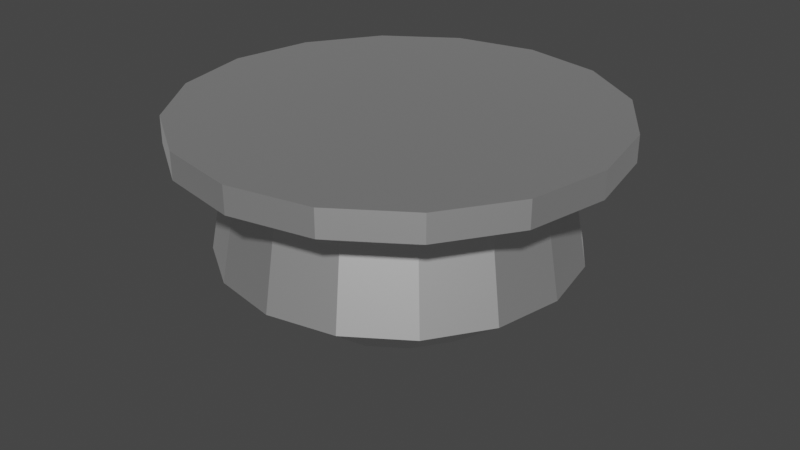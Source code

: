 # Source: Elevator.blend  (saved by Blender 3.3.6; exported with 4.5.12 LTS)
import bpy
from mathutils import Matrix  # noqa: F401  (used for matrix-valued properties, if any)

bpy.ops.wm.read_factory_settings(use_empty=True)
scene = bpy.context.scene
scene.name = 'Scene'

# ---- collections
col_collection = bpy.data.collections.new('Collection'); scene.collection.children.link(col_collection)

# ---- materials (node trees are filled in below, after node groups)
mat_walls_004 = bpy.data.materials.new('Walls.004')
mat_walls_004.use_transparent_shadow = False
mat_walls_004.diffuse_color = (1.0, 1.0, 1.0, 1.0)
mat_walls_004.roughness = 0.5528
mat_walls_004.specular_intensity = 1.0
mat_walls_004.metallic = 1.0

# ---- material node trees
mat_walls_004.use_nodes = True; mat_walls_004.node_tree.nodes.clear()
_N = mat_walls_004.node_tree.nodes; _L = mat_walls_004.node_tree.links
n0 = _N.new('ShaderNodeBsdfPrincipled'); n0.name = 'Principled BSDF'; n0.location = (10, 300)
n0.distribution = 'GGX'
n0.subsurface_method = 'RANDOM_WALK_SKIN'
n0.inputs[0].default_value = (1.0, 1.0, 1.0, 1.0)
n0.inputs[1].default_value = 1.0
n0.inputs[2].default_value = 0.5528
n0.inputs[3].default_value = 1.45
n0.inputs[13].default_value = 1.0
n0.inputs[27].default_value = (0.0, 0.0, 0.0, 1.0)
n0.inputs[28].default_value = 1.0
n1 = _N.new('ShaderNodeOutputMaterial'); n1.name = 'Material Output'; n1.location = (300, 300)
n2 = _N.new('ShaderNodeNormalMap'); n2.name = 'Normal Map'; n2.location = (-300, -300)
n2.label = 'Normal/Map'
_L.new(n0.outputs[0], n1.inputs[0])
_L.new(n2.outputs[0], n0.inputs[5])
n1.is_active_output = True

# ---- world
world_world = bpy.data.worlds.new('World'); scene.world = world_world
world_world.use_nodes = True; world_world.node_tree.nodes.clear()
_N = world_world.node_tree.nodes; _L = world_world.node_tree.links
n0 = _N.new('ShaderNodeOutputWorld'); n0.name = 'World Output'; n0.location = (300, 300)
n1 = _N.new('ShaderNodeBackground'); n1.name = 'Background'; n1.location = (10, 300)
n1.inputs[0].default_value = (0.05088, 0.05088, 0.05088, 1.0)
_L.new(n1.outputs[0], n0.inputs[0])
n0.is_active_output = True
world_world.color = (0.05088, 0.05088, 0.05088)
world_world.use_sun_shadow = False
world_world.sun_shadow_jitter_overblur = 0.0

# ---- meshes
me_facility_005 = bpy.data.meshes.new('facility.005')
me_facility_005.from_pydata([(0.0, 5.056, 19.16), (0.0, 5.056, -19.16), (-7.334, 5.056, 17.7), (-13.55, 5.056, 13.55), (-7.334, 5.056, -17.7), (-13.55, 5.056, -13.55), (-17.7, 5.056, 7.333), (-19.16, 5.056, 3.318e-05), (-17.7, 5.056, -7.333), (0.0, 7.434, 19.16), (0.0, 7.434, -19.16), (-7.334, 7.434, 17.7), (-13.55, 7.434, 13.55), (-7.334, 7.434, -17.7), (-13.55, 7.434, -13.55), (-17.7, 7.434, 7.333), (-19.16, 7.434, 3.279e-05), (-17.7, 7.434, -7.333), (7.334, 5.056, 17.7), (13.55, 5.056, 13.55), (7.334, 5.056, -17.7), (13.55, 5.056, -13.55), (17.7, 5.056, 7.333), (19.16, 5.056, 3.318e-05), (17.7, 5.056, -7.333), (7.334, 7.434, 17.7), (13.55, 7.434, 13.55), (7.334, 7.434, -17.7), (13.55, 7.434, -13.55), (17.7, 7.434, 7.333), (19.16, 7.434, 3.279e-05), (17.7, 7.434, -7.333), (0.0, 2.588, 14.54), (0.0, 2.588, -14.54), (-5.565, 2.588, 13.44), (-10.28, 2.588, 10.28), (-5.565, 2.588, -13.44), (-10.28, 2.588, -10.28), (-13.44, 2.588, 5.565), (-14.54, 2.588, 2.549e-05), (-13.44, 2.588, -5.565), (5.565, 2.588, 13.44), (10.28, 2.588, 10.28), (5.565, 2.588, -13.44), (10.28, 2.588, -10.28), (13.44, 2.588, 5.565), (14.54, 2.588, 2.549e-05), (13.44, 2.588, -5.565), (0.0, -4.651, 15.88), (0.0, -4.651, -15.88), (-6.076, -4.651, 14.67), (-11.23, -4.651, 11.23), (-6.076, -4.651, -14.67), (-11.23, -4.651, -11.23), (-14.67, -4.651, 6.075), (-15.88, -4.651, 2.91e-05), (-14.67, -4.651, -6.075), (6.076, -4.651, 14.67), (11.23, -4.651, 11.23), (6.076, -4.651, -14.67), (11.23, -4.651, -11.23), (14.67, -4.651, 6.075), (15.88, -4.651, 2.91e-05), (14.67, -4.651, -6.075), (0.0, -9.558, 9.437), (0.0, -9.558, -9.437), (-3.612, -9.558, 8.719), (-6.673, -9.558, 6.673), (-3.612, -9.558, -8.719), (-6.673, -9.558, -6.673), (-8.719, -9.558, 3.612), (-9.438, -9.558, 1.846e-05), (-8.719, -9.558, -3.612), (3.612, -9.558, 8.719), (6.673, -9.558, 6.673), (3.612, -9.558, -8.719), (6.673, -9.558, -6.673), (8.719, -9.558, 3.612), (9.438, -9.558, 1.846e-05), (8.719, -9.558, -3.612), (0.0, -13.91, 2.213e-06)], [], [(5, 8, 17, 14), (6, 15, 16, 7), (1, 4, 13, 10), (0, 9, 11, 2), (7, 16, 17, 8), (4, 5, 14, 13), (2, 11, 12, 3), (3, 12, 15, 6), (6, 7, 39, 38), (21, 28, 31, 24), (22, 23, 30, 29), (1, 10, 27, 20), (0, 18, 25, 9), (23, 24, 31, 30), (20, 27, 28, 21), (18, 19, 26, 25), (19, 22, 29, 26), (9, 25, 26, 29, 30, 31, 28, 27, 10, 13, 14, 17, 16, 15, 12, 11), (22, 19, 42, 45), (4, 1, 33, 36), (1, 20, 43, 33), (20, 21, 44, 43), (7, 8, 40, 39), (21, 24, 47, 44), (2, 3, 35, 34), (23, 22, 45, 46), (3, 6, 38, 35), (0, 2, 34, 32), (24, 23, 46, 47), (5, 4, 36, 37), (19, 18, 41, 42), (18, 0, 32, 41), (8, 5, 37, 40), (45, 42, 58, 61), (34, 35, 51, 50), (41, 32, 48, 57), (32, 34, 50, 48), (35, 38, 54, 51), (33, 43, 59, 49), (43, 44, 60, 59), (37, 36, 52, 53), (44, 47, 63, 60), (40, 37, 53, 56), (46, 45, 61, 62), (38, 39, 55, 54), (47, 46, 62, 63), (36, 33, 49, 52), (42, 41, 57, 58), (39, 40, 56, 55), (56, 53, 69, 72), (62, 61, 77, 78), (54, 55, 71, 70), (63, 62, 78, 79), (52, 49, 65, 68), (58, 57, 73, 74), (55, 56, 72, 71), (61, 58, 74, 77), (50, 51, 67, 66), (57, 48, 64, 73), (51, 54, 70, 67), (48, 50, 66, 64), (49, 59, 75, 65), (59, 60, 76, 75), (53, 52, 68, 69), (60, 63, 79, 76), (70, 71, 80), (79, 78, 80), (68, 65, 80), (74, 73, 80), (71, 72, 80), (77, 74, 80), (66, 67, 80), (73, 64, 80), (67, 70, 80), (64, 66, 80), (65, 75, 80), (75, 76, 80), (69, 68, 80), (76, 79, 80), (72, 69, 80), (78, 77, 80)])
_uv = me_facility_005.uv_layers.new(name='UVMap')
_uv.uv.foreach_set('vector', [0.9089, 0.5936, 0.9142, 0.5015, 0.9458, 0.5021, 0.9405, 0.5942, 0.9612, 0.1918, 0.9928, 0.1924, 0.9947, 0.2846, 0.9631, 0.284, 0.9089, 0.7855, 0.907, 0.6933, 0.9386, 0.6939, 0.9405, 0.7861, 0.8701, 0.7647, 0.9017, 0.7641, 0.907, 0.8562, 0.8755, 0.8568, 0.9631, 0.284, 0.9947, 0.2846, 1.0, 0.3553, 0.9684, 0.3547, 0.907, 0.6933, 0.9089, 0.5936, 0.9405, 0.5942, 0.9386, 0.6939, 0.9684, 0.0, 1.0, 0.0005903, 0.9947, 0.09267, 0.9631, 0.09208, 0.9631, 0.09208, 0.9947, 0.09267, 0.9928, 0.1924, 0.9612, 0.1918, 0.5015, 0.3006, 0.5015, 0.2009, 0.5701, 0.2129, 0.5701, 0.2886, 0.9477, 0.5936, 0.9793, 0.5942, 0.9774, 0.6939, 0.9458, 0.6933, 0.953, 0.8562, 0.9477, 0.7855, 0.9793, 0.7861, 0.9846, 0.8568, 0.9089, 0.7855, 0.9405, 0.7861, 0.9458, 0.8568, 0.9142, 0.8562, 0.8701, 0.7647, 0.8683, 0.6649, 0.8999, 0.6644, 0.9017, 0.7641, 0.9477, 0.7855, 0.9458, 0.6933, 0.9774, 0.6939, 0.9793, 0.7861, 0.953, 0.5015, 0.9846, 0.5021, 0.9793, 0.5942, 0.9477, 0.5936, 0.8683, 0.6649, 0.8701, 0.5727, 0.9017, 0.5721, 0.8999, 0.6644, 0.8701, 0.5727, 0.8755, 0.5021, 0.907, 0.5015, 0.9017, 0.5721, 0.03818, 0.1087, 0.1087, 0.03817, 0.2009, 0.0, 0.3006, 1.907e-06, 0.3928, 0.03818, 0.4633, 0.1087, 0.5015, 0.2009, 0.5015, 0.3006, 0.4633, 0.3928, 0.3928, 0.4633, 0.3006, 0.5015, 0.2009, 0.5015, 0.1087, 0.4633, 0.03816, 0.3928, 0.0, 0.3006, 0.0, 0.2009, 0.9262, 0.3928, 0.8616, 0.4633, 0.8433, 0.4121, 0.8924, 0.3585, 0.6856, 0.0, 0.7771, 3.815e-06, 0.7792, 0.06047, 0.7098, 0.06046, 0.7771, 3.815e-06, 0.8616, 0.03818, 0.8433, 0.08944, 0.7792, 0.06047, 0.8616, 0.03818, 0.9262, 0.1087, 0.8924, 0.143, 0.8433, 0.08944, 0.5015, 0.2009, 0.5365, 0.1087, 0.5966, 0.143, 0.5701, 0.2129, 0.9262, 0.1087, 0.9612, 0.2009, 0.919, 0.2129, 0.8924, 0.143, 0.6012, 0.4633, 0.5365, 0.3928, 0.5966, 0.3585, 0.6457, 0.4121, 0.9612, 0.3006, 0.9262, 0.3928, 0.8924, 0.3585, 0.919, 0.2886, 0.5365, 0.3928, 0.5015, 0.3006, 0.5701, 0.2886, 0.5966, 0.3585, 0.6856, 0.5015, 0.6012, 0.4633, 0.6457, 0.4121, 0.7098, 0.441, 0.9612, 0.2009, 0.9612, 0.3006, 0.919, 0.2886, 0.919, 0.2129, 0.6012, 0.03818, 0.6856, 0.0, 0.7098, 0.06046, 0.6457, 0.08944, 0.8616, 0.4633, 0.7771, 0.5015, 0.7792, 0.441, 0.8433, 0.4121, 0.7771, 0.5015, 0.6856, 0.5015, 0.7098, 0.441, 0.7792, 0.441, 0.5365, 0.1087, 0.6012, 0.03818, 0.6457, 0.08944, 0.5966, 0.143, 0.4842, 0.5145, 0.4801, 0.5681, 0.3824, 0.56, 0.3868, 0.5015, 0.8683, 0.5132, 0.8643, 0.5831, 0.7665, 0.5778, 0.7709, 0.5015, 0.4787, 0.6381, 0.4801, 0.7138, 0.3824, 0.719, 0.3809, 0.6364, 0.4801, 0.7138, 0.4842, 0.7836, 0.3868, 0.7953, 0.3824, 0.719, 0.8643, 0.5831, 0.8628, 0.6588, 0.765, 0.6604, 0.7665, 0.5778, 0.761, 0.7287, 0.765, 0.7824, 0.6677, 0.7953, 0.6633, 0.7368, 0.6617, 0.5132, 0.6577, 0.5831, 0.56, 0.5778, 0.5644, 0.5015, 0.761, 0.5831, 0.7596, 0.6588, 0.6617, 0.6604, 0.6633, 0.5778, 0.6577, 0.5831, 0.6563, 0.6588, 0.5584, 0.6604, 0.56, 0.5778, 0.765, 0.5132, 0.761, 0.5831, 0.6633, 0.5778, 0.6677, 0.5015, 0.6577, 0.7287, 0.6617, 0.7823, 0.5644, 0.7953, 0.56, 0.7368, 0.8628, 0.6588, 0.8643, 0.7287, 0.7665, 0.7368, 0.765, 0.6604, 0.6563, 0.6588, 0.6577, 0.7287, 0.56, 0.7368, 0.5584, 0.6604, 0.7596, 0.6588, 0.761, 0.7287, 0.6633, 0.7368, 0.6617, 0.6604, 0.4801, 0.5681, 0.4787, 0.6381, 0.3809, 0.6364, 0.3824, 0.56, 0.8643, 0.7287, 0.8683, 0.7823, 0.7709, 0.7953, 0.7665, 0.7368, 0.3519, 0.8269, 0.2983, 0.8853, 0.2284, 0.8139, 0.2603, 0.7792, 0.0, 0.6679, 0.02899, 0.5916, 0.06832, 0.6393, 0.05108, 0.6847, 0.3809, 0.6679, 0.3809, 0.7506, 0.2775, 0.7338, 0.2775, 0.6847, 0.5584, 0.6604, 0.56, 0.7368, 0.5024, 0.688, 0.5015, 0.6426, 0.2283, 0.917, 0.1526, 0.917, 0.1418, 0.8327, 0.1868, 0.8327, 0.08256, 0.5331, 0.1526, 0.5015, 0.1418, 0.5857, 0.1002, 0.6045, 0.3809, 0.7506, 0.3519, 0.8269, 0.2603, 0.7792, 0.2775, 0.7338, 0.02899, 0.5916, 0.08256, 0.5331, 0.1002, 0.6045, 0.06832, 0.6393, 0.2983, 0.5331, 0.3519, 0.5916, 0.2603, 0.6393, 0.2284, 0.6045, 0.1526, 0.5015, 0.2283, 0.5015, 0.1868, 0.5857, 0.1418, 0.5857, 0.3519, 0.5916, 0.3809, 0.6679, 0.2775, 0.6847, 0.2603, 0.6393, 0.2283, 0.5015, 0.2983, 0.5331, 0.2284, 0.6045, 0.1868, 0.5857, 0.1526, 0.917, 0.08256, 0.8853, 0.1002, 0.8139, 0.1418, 0.8327, 0.08256, 0.8853, 0.02899, 0.8269, 0.06832, 0.7792, 0.1002, 0.8139, 0.2983, 0.8853, 0.2283, 0.917, 0.1868, 0.8327, 0.2284, 0.8139, 0.56, 0.5778, 0.5584, 0.6604, 0.5015, 0.6426, 0.5024, 0.5935, 0.2775, 0.6847, 0.2775, 0.7338, 0.1411, 0.7092, 0.05108, 0.7338, 0.05108, 0.6847, 0.1411, 0.7092, 0.1868, 0.8327, 0.1418, 0.8327, 0.1411, 0.7092, 0.1002, 0.6045, 0.1418, 0.5857, 0.1411, 0.7092, 0.2775, 0.7338, 0.2603, 0.7792, 0.1411, 0.7092, 0.06832, 0.6393, 0.1002, 0.6045, 0.1411, 0.7092, 0.2284, 0.6045, 0.2603, 0.6393, 0.1411, 0.7092, 0.1418, 0.5857, 0.1868, 0.5857, 0.1411, 0.7092, 0.2603, 0.6393, 0.2775, 0.6847, 0.1411, 0.7092, 0.1868, 0.5857, 0.2284, 0.6045, 0.1411, 0.7092, 0.1418, 0.8327, 0.1002, 0.8139, 0.1411, 0.7092, 0.1002, 0.8139, 0.06832, 0.7792, 0.1411, 0.7092, 0.2284, 0.8139, 0.1868, 0.8327, 0.1411, 0.7092, 0.06832, 0.7792, 0.05108, 0.7338, 0.1411, 0.7092, 0.2603, 0.7792, 0.2284, 0.8139, 0.1411, 0.7092, 0.05108, 0.6847, 0.06832, 0.6393, 0.1411, 0.7092])
_ca = me_facility_005.color_attributes.new('Col', 'BYTE_COLOR', 'CORNER')
_ca.data.foreach_set('color', [1.0, 1.0, 1.0, 1.0, 1.0, 1.0, 1.0, 1.0, 1.0, 1.0, 1.0, 1.0, 1.0, 1.0, 1.0, 1.0, 1.0, 1.0, 1.0, 1.0, 1.0, 1.0, 1.0, 1.0, 1.0, 1.0, 1.0, 1.0, 1.0, 1.0, 1.0, 1.0, 1.0, 1.0, 1.0, 1.0, 1.0, 1.0, 1.0, 1.0, 1.0, 1.0, 1.0, 1.0, 1.0, 1.0, 1.0, 1.0, 1.0, 1.0, 1.0, 1.0, 1.0, 1.0, 1.0, 1.0, 1.0, 1.0, 1.0, 1.0, 1.0, 1.0, 1.0, 1.0, 1.0, 1.0, 1.0, 1.0, 1.0, 1.0, 1.0, 1.0, 1.0, 1.0, 1.0, 1.0, 1.0, 1.0, 1.0, 1.0, 1.0, 1.0, 1.0, 1.0, 1.0, 1.0, 1.0, 1.0, 1.0, 1.0, 1.0, 1.0, 1.0, 1.0, 1.0, 1.0, 1.0, 1.0, 1.0, 1.0, 1.0, 1.0, 1.0, 1.0, 1.0, 1.0, 1.0, 1.0, 1.0, 1.0, 1.0, 1.0, 1.0, 1.0, 1.0, 1.0, 1.0, 1.0, 1.0, 1.0, 1.0, 1.0, 1.0, 1.0, 1.0, 1.0, 1.0, 1.0, 1.0, 1.0, 1.0, 1.0, 1.0, 1.0, 1.0, 1.0, 1.0, 1.0, 1.0, 1.0, 1.0, 1.0, 1.0, 1.0, 1.0, 1.0, 1.0, 1.0, 1.0, 1.0, 1.0, 1.0, 1.0, 1.0, 1.0, 1.0, 1.0, 1.0, 1.0, 1.0, 1.0, 1.0, 1.0, 1.0, 1.0, 1.0, 1.0, 1.0, 1.0, 1.0, 1.0, 1.0, 1.0, 1.0, 1.0, 1.0, 1.0, 1.0, 1.0, 1.0, 1.0, 1.0, 1.0, 1.0, 1.0, 1.0, 1.0, 1.0, 1.0, 1.0, 1.0, 1.0, 1.0, 1.0, 1.0, 1.0, 1.0, 1.0, 1.0, 1.0, 1.0, 1.0, 1.0, 1.0, 1.0, 1.0, 1.0, 1.0, 1.0, 1.0, 1.0, 1.0, 1.0, 1.0, 1.0, 1.0, 1.0, 1.0, 1.0, 1.0, 1.0, 1.0, 1.0, 1.0, 1.0, 1.0, 1.0, 1.0, 1.0, 1.0, 1.0, 1.0, 1.0, 1.0, 1.0, 1.0, 1.0, 1.0, 1.0, 1.0, 1.0, 1.0, 1.0, 1.0, 1.0, 1.0, 1.0, 1.0, 1.0, 1.0, 1.0, 1.0, 1.0, 1.0, 1.0, 1.0, 1.0, 1.0, 1.0, 1.0, 1.0, 1.0, 1.0, 1.0, 1.0, 1.0, 1.0, 1.0, 1.0, 1.0, 1.0, 1.0, 1.0, 1.0, 1.0, 1.0, 1.0, 1.0, 1.0, 1.0, 1.0, 1.0, 1.0, 1.0, 1.0, 1.0, 1.0, 1.0, 1.0, 1.0, 1.0, 1.0, 1.0, 1.0, 1.0, 1.0, 1.0, 1.0, 1.0, 1.0, 1.0, 1.0, 1.0, 1.0, 1.0, 1.0, 1.0, 1.0, 1.0, 1.0, 1.0, 1.0, 1.0, 1.0, 1.0, 1.0, 1.0, 1.0, 1.0, 1.0, 1.0, 1.0, 1.0, 1.0, 1.0, 1.0, 1.0, 1.0, 1.0, 1.0, 1.0, 1.0, 1.0, 1.0, 1.0, 1.0, 1.0, 1.0, 1.0, 1.0, 1.0, 1.0, 1.0, 1.0, 1.0, 1.0, 1.0, 1.0, 1.0, 1.0, 1.0, 1.0, 1.0, 1.0, 1.0, 1.0, 1.0, 1.0, 1.0, 1.0, 1.0, 1.0, 1.0, 1.0, 1.0, 1.0, 1.0, 1.0, 1.0, 1.0, 1.0, 1.0, 1.0, 1.0, 1.0, 1.0, 1.0, 1.0, 1.0, 1.0, 1.0, 1.0, 1.0, 1.0, 1.0, 1.0, 1.0, 1.0, 1.0, 1.0, 1.0, 1.0, 1.0, 1.0, 1.0, 1.0, 1.0, 1.0, 1.0, 1.0, 1.0, 1.0, 1.0, 1.0, 1.0, 1.0, 1.0, 1.0, 1.0, 1.0, 1.0, 1.0, 1.0, 1.0, 1.0, 1.0, 1.0, 1.0, 1.0, 1.0, 1.0, 1.0, 1.0, 1.0, 1.0, 1.0, 1.0, 1.0, 1.0, 1.0, 1.0, 1.0, 1.0, 1.0, 1.0, 1.0, 1.0, 1.0, 1.0, 1.0, 1.0, 1.0, 1.0, 1.0, 1.0, 1.0, 1.0, 1.0, 1.0, 1.0, 1.0, 1.0, 1.0, 1.0, 1.0, 1.0, 1.0, 1.0, 1.0, 1.0, 1.0, 1.0, 1.0, 1.0, 1.0, 1.0, 1.0, 1.0, 1.0, 1.0, 1.0, 1.0, 1.0, 1.0, 1.0, 1.0, 1.0, 1.0, 1.0, 1.0, 1.0, 1.0, 1.0, 1.0, 1.0, 1.0, 1.0, 1.0, 1.0, 1.0, 1.0, 1.0, 1.0, 1.0, 1.0, 1.0, 1.0, 1.0, 1.0, 1.0, 1.0, 1.0, 1.0, 1.0, 1.0, 1.0, 1.0, 1.0, 1.0, 1.0, 1.0, 1.0, 1.0, 1.0, 1.0, 1.0, 1.0, 1.0, 1.0, 1.0, 1.0, 1.0, 1.0, 1.0, 1.0, 1.0, 1.0, 1.0, 1.0, 1.0, 1.0, 1.0, 1.0, 1.0, 1.0, 1.0, 1.0, 1.0, 1.0, 1.0, 1.0, 1.0, 1.0, 1.0, 1.0, 1.0, 1.0, 1.0, 1.0, 1.0, 1.0, 1.0, 1.0, 1.0, 1.0, 1.0, 1.0, 1.0, 1.0, 1.0, 1.0, 1.0, 1.0, 1.0, 1.0, 1.0, 1.0, 1.0, 1.0, 1.0, 1.0, 1.0, 1.0, 1.0, 1.0, 1.0, 1.0, 1.0, 1.0, 1.0, 1.0, 1.0, 1.0, 1.0, 1.0, 1.0, 1.0, 1.0, 1.0, 1.0, 1.0, 1.0, 1.0, 1.0, 1.0, 1.0, 1.0, 1.0, 1.0, 1.0, 1.0, 1.0, 1.0, 1.0, 1.0, 1.0, 1.0, 1.0, 1.0, 1.0, 1.0, 1.0, 1.0, 1.0, 1.0, 1.0, 1.0, 1.0, 1.0, 1.0, 1.0, 1.0, 1.0, 1.0, 1.0, 1.0, 1.0, 1.0, 1.0, 1.0, 1.0, 1.0, 1.0, 1.0, 1.0, 1.0, 1.0, 1.0, 1.0, 1.0, 1.0, 1.0, 1.0, 1.0, 1.0, 1.0, 1.0, 1.0, 1.0, 1.0, 1.0, 1.0, 1.0, 1.0, 1.0, 1.0, 1.0, 1.0, 1.0, 1.0, 1.0, 1.0, 1.0, 1.0, 1.0, 1.0, 1.0, 1.0, 1.0, 1.0, 1.0, 1.0, 1.0, 1.0, 1.0, 1.0, 1.0, 1.0, 1.0, 1.0, 1.0, 1.0, 1.0, 1.0, 1.0, 1.0, 1.0, 1.0, 1.0, 1.0, 1.0, 1.0, 1.0, 1.0, 1.0, 1.0, 1.0, 1.0, 1.0, 1.0, 1.0, 1.0, 1.0, 1.0, 1.0, 1.0, 1.0, 1.0, 1.0, 1.0, 1.0, 1.0, 1.0, 1.0, 1.0, 1.0, 1.0, 1.0, 1.0, 1.0, 1.0, 1.0, 1.0, 1.0, 1.0, 1.0, 1.0, 1.0, 1.0, 1.0, 1.0, 1.0, 1.0, 1.0, 1.0, 1.0, 1.0, 1.0, 1.0, 1.0, 1.0, 1.0, 1.0, 1.0, 1.0, 1.0, 1.0, 1.0, 1.0, 1.0, 1.0, 1.0, 1.0, 1.0, 1.0, 1.0, 1.0, 1.0, 1.0, 1.0, 1.0, 1.0, 1.0, 1.0, 1.0, 1.0, 1.0, 1.0, 1.0, 1.0, 1.0, 1.0, 1.0, 1.0, 1.0, 1.0, 1.0, 1.0, 1.0, 1.0, 1.0, 1.0, 1.0, 1.0, 1.0, 1.0, 1.0, 1.0, 1.0, 1.0, 1.0, 1.0, 1.0, 1.0, 1.0, 1.0, 1.0, 1.0, 1.0, 1.0, 1.0, 1.0, 1.0, 1.0, 1.0, 1.0, 1.0, 1.0, 1.0, 1.0, 1.0, 1.0, 1.0, 1.0, 1.0, 1.0, 1.0, 1.0, 1.0, 1.0, 1.0, 1.0, 1.0, 1.0, 1.0, 1.0, 1.0, 1.0, 1.0, 1.0, 1.0, 1.0, 1.0, 1.0, 1.0, 1.0, 1.0, 1.0, 1.0, 1.0, 1.0, 1.0, 1.0, 1.0, 1.0, 1.0, 1.0, 1.0, 1.0, 1.0, 1.0, 1.0, 1.0, 1.0, 1.0, 1.0, 1.0, 1.0, 1.0, 1.0, 1.0, 1.0, 1.0, 1.0, 1.0, 1.0, 1.0, 1.0, 1.0, 1.0, 1.0, 1.0, 1.0, 1.0, 1.0, 1.0, 1.0, 1.0, 1.0, 1.0, 1.0, 1.0, 1.0, 1.0, 1.0, 1.0, 1.0, 1.0, 1.0, 1.0, 1.0, 1.0, 1.0, 1.0, 1.0, 1.0, 1.0, 1.0, 1.0, 1.0, 1.0, 1.0, 1.0, 1.0, 1.0, 1.0, 1.0, 1.0, 1.0, 1.0, 1.0, 1.0, 1.0, 1.0, 1.0, 1.0, 1.0, 1.0, 1.0, 1.0, 1.0, 1.0, 1.0, 1.0, 1.0, 1.0, 1.0, 1.0, 1.0, 1.0, 1.0, 1.0, 1.0, 1.0, 1.0, 1.0, 1.0, 1.0, 1.0, 1.0, 1.0, 1.0, 1.0, 1.0, 1.0, 1.0, 1.0, 1.0, 1.0, 1.0, 1.0, 1.0, 1.0, 1.0, 1.0, 1.0, 1.0, 1.0, 1.0, 1.0, 1.0, 1.0, 1.0, 1.0, 1.0, 1.0, 1.0, 1.0, 1.0, 1.0, 1.0, 1.0, 1.0, 1.0, 1.0, 1.0, 1.0, 1.0, 1.0, 1.0, 1.0, 1.0, 1.0, 1.0, 1.0, 1.0, 1.0, 1.0, 1.0, 1.0, 1.0, 1.0, 1.0, 1.0, 1.0, 1.0, 1.0, 1.0, 1.0, 1.0, 1.0, 1.0, 1.0, 1.0, 1.0, 1.0, 1.0, 1.0, 1.0, 1.0, 1.0, 1.0, 1.0, 1.0, 1.0, 1.0, 1.0, 1.0, 1.0, 1.0, 1.0, 1.0, 1.0, 1.0, 1.0, 1.0, 1.0, 1.0, 1.0, 1.0, 1.0, 1.0, 1.0, 1.0, 1.0, 1.0, 1.0, 1.0, 1.0, 1.0, 1.0, 1.0, 1.0, 1.0, 1.0, 1.0, 1.0, 1.0, 1.0, 1.0, 1.0, 1.0, 1.0, 1.0, 1.0, 1.0, 1.0, 1.0, 1.0, 1.0, 1.0, 1.0, 1.0, 1.0, 1.0, 1.0, 1.0, 1.0, 1.0, 1.0, 1.0, 1.0, 1.0, 1.0, 1.0, 1.0, 1.0, 1.0, 1.0, 1.0, 1.0, 1.0, 1.0, 1.0, 1.0, 1.0, 1.0, 1.0, 1.0, 1.0, 1.0, 1.0, 1.0, 1.0, 1.0, 1.0, 1.0, 1.0, 1.0, 1.0, 1.0, 1.0, 1.0, 1.0, 1.0, 1.0, 1.0, 1.0, 1.0, 1.0, 1.0, 1.0, 1.0, 1.0, 1.0, 1.0, 1.0, 1.0, 1.0, 1.0, 1.0, 1.0, 1.0, 1.0, 1.0, 1.0, 1.0, 1.0, 1.0, 1.0, 1.0, 1.0, 1.0, 1.0, 1.0, 1.0, 1.0, 1.0, 1.0, 1.0, 1.0, 1.0, 1.0, 1.0, 1.0, 1.0, 1.0, 1.0, 1.0, 1.0, 1.0, 1.0, 1.0, 1.0, 1.0, 1.0, 1.0, 1.0, 1.0, 1.0, 1.0, 1.0, 1.0, 1.0, 1.0, 1.0, 1.0, 1.0, 1.0, 1.0, 1.0, 1.0, 1.0, 1.0, 1.0, 1.0, 1.0, 1.0, 1.0, 1.0, 1.0, 1.0, 1.0, 1.0, 1.0, 1.0, 1.0, 1.0, 1.0, 1.0, 1.0, 1.0, 1.0, 1.0, 1.0, 1.0, 1.0, 1.0, 1.0, 1.0, 1.0, 1.0, 1.0, 1.0, 1.0, 1.0, 1.0, 1.0, 1.0, 1.0, 1.0, 1.0, 1.0, 1.0, 1.0, 1.0, 1.0, 1.0, 1.0, 1.0, 1.0, 1.0, 1.0, 1.0, 1.0, 1.0, 1.0, 1.0, 1.0, 1.0, 1.0, 1.0, 1.0, 1.0, 1.0, 1.0, 1.0, 1.0, 1.0, 1.0, 1.0, 1.0, 1.0, 1.0, 1.0, 1.0, 1.0, 1.0, 1.0, 1.0, 1.0, 1.0, 1.0, 1.0, 1.0, 1.0, 1.0, 1.0, 1.0, 1.0, 1.0, 1.0, 1.0, 1.0, 1.0, 1.0, 1.0, 1.0, 1.0, 1.0, 1.0, 1.0, 1.0, 1.0, 1.0, 1.0, 1.0, 1.0, 1.0, 1.0])
me_facility_005.materials.append(mat_walls_004)
me_facility_005.update()
me_facility_005.normals_split_custom_set([tuple(v) for v in zip(*[iter([-0.8315, 0.0, -0.5556, -0.8315, 0.0, -0.5556, -0.8315, 0.0, -0.5556, -0.8315, 0.0, -0.5556, -0.9808, -4.405e-07, 0.1951, -0.9808, -4.405e-07, 0.1951, -0.9808, -4.405e-07, 0.1951, -0.9808, -4.405e-07, 0.1951, -0.1951, 0.0, -0.9808, -0.1951, 0.0, -0.9808, -0.1951, 0.0, -0.9808, -0.1951, 0.0, -0.9808, -0.1951, 0.0, 0.9808, -0.1951, 0.0, 0.9808, -0.1951, 0.0, 0.9808, -0.1951, 0.0, 0.9808, -0.9808, 9.493e-07, -0.1951, -0.9808, 9.493e-07, -0.1951, -0.9808, 9.493e-07, -0.1951, -0.9808, 9.493e-07, -0.1951, -0.5556, 0.0, -0.8314, -0.5556, 0.0, -0.8314, -0.5556, 0.0, -0.8314, -0.5556, 0.0, -0.8314, -0.5556, 2.976e-07, 0.8314, -0.5556, 2.976e-07, 0.8314, -0.5556, 2.976e-07, 0.8314, -0.5556, 2.976e-07, 0.8314, -0.8315, 0.0, 0.5556, -0.8315, 0.0, 0.5556, -0.8315, 0.0, 0.5556, -0.8315, 0.0, 0.5556, -0.469, -0.8783, 0.09329, -0.469, -0.8783, 0.09329, -0.469, -0.8783, 0.09329, -0.469, -0.8783, 0.09329, 0.8315, -9.141e-08, -0.5556, 0.8315, -9.141e-08, -0.5556, 0.8315, -9.141e-08, -0.5556, 0.8315, -9.141e-08, -0.5556, 0.9808, -8.579e-07, 0.1951, 0.9808, -8.579e-07, 0.1951, 0.9808, -8.579e-07, 0.1951, 0.9808, -8.579e-07, 0.1951, 0.1951, 0.0, -0.9808, 0.1951, 0.0, -0.9808, 0.1951, 0.0, -0.9808, 0.1951, 0.0, -0.9808, 0.1951, 0.0, 0.9808, 0.1951, 0.0, 0.9808, 0.1951, 0.0, 0.9808, 0.1951, 0.0, 0.9808, 0.9808, 8.579e-07, -0.1951, 0.9808, 8.579e-07, -0.1951, 0.9808, 8.579e-07, -0.1951, 0.9808, 8.579e-07, -0.1951, 0.5556, -8.315e-08, -0.8314, 0.5556, -8.315e-08, -0.8314, 0.5556, -8.315e-08, -0.8314, 0.5556, -8.315e-08, -0.8314, 0.5556, 2.145e-07, 0.8314, 0.5556, 2.145e-07, 0.8314, 0.5556, 2.145e-07, 0.8314, 0.5556, 2.145e-07, 0.8314, 0.8315, 0.0, 0.5556, 0.8315, 0.0, 0.5556, 0.8315, 0.0, 0.5556, 0.8315, 0.0, 0.5556, 0.0, 1.0, 1.357e-08, 0.0, 1.0, 1.357e-08, 0.0, 1.0, 1.357e-08, 0.0, 1.0, 1.357e-08, 0.0, 1.0, 1.357e-08, 0.0, 1.0, 1.357e-08, 0.0, 1.0, 1.357e-08, 0.0, 1.0, 1.357e-08, 0.0, 1.0, 1.357e-08, 0.0, 1.0, 1.357e-08, 0.0, 1.0, 1.357e-08, 0.0, 1.0, 1.357e-08, 0.0, 1.0, 1.357e-08, 0.0, 1.0, 1.357e-08, 0.0, 1.0, 1.357e-08, 0.0, 1.0, 1.357e-08, 0.3976, -0.8783, 0.2657, 0.3976, -0.8783, 0.2657, 0.3976, -0.8783, 0.2657, 0.3976, -0.8783, 0.2657, -0.09327, -0.8783, -0.469, -0.09327, -0.8783, -0.469, -0.09327, -0.8783, -0.469, -0.09327, -0.8783, -0.469, 0.09327, -0.8783, -0.469, 0.09327, -0.8783, -0.469, 0.09327, -0.8783, -0.469, 0.09327, -0.8783, -0.469, 0.2657, -0.8783, -0.3976, 0.2657, -0.8783, -0.3976, 0.2657, -0.8783, -0.3976, 0.2657, -0.8783, -0.3976, -0.469, -0.8783, -0.09329, -0.469, -0.8783, -0.09329, -0.469, -0.8783, -0.09329, -0.469, -0.8783, -0.09329, 0.3976, -0.8783, -0.2657, 0.3976, -0.8783, -0.2657, 0.3976, -0.8783, -0.2657, 0.3976, -0.8783, -0.2657, -0.2657, -0.8783, 0.3976, -0.2657, -0.8783, 0.3976, -0.2657, -0.8783, 0.3976, -0.2657, -0.8783, 0.3976, 0.469, -0.8783, 0.09329, 0.469, -0.8783, 0.09329, 0.469, -0.8783, 0.09329, 0.469, -0.8783, 0.09329, -0.3976, -0.8783, 0.2657, -0.3976, -0.8783, 0.2657, -0.3976, -0.8783, 0.2657, -0.3976, -0.8783, 0.2657, -0.09327, -0.8783, 0.469, -0.09327, -0.8783, 0.469, -0.09327, -0.8783, 0.469, -0.09327, -0.8783, 0.469, 0.469, -0.8783, -0.09329, 0.469, -0.8783, -0.09329, 0.469, -0.8783, -0.09329, 0.469, -0.8783, -0.09329, -0.2657, -0.8783, -0.3976, -0.2657, -0.8783, -0.3976, -0.2657, -0.8783, -0.3976, -0.2657, -0.8783, -0.3976, 0.2657, -0.8783, 0.3976, 0.2657, -0.8783, 0.3976, 0.2657, -0.8783, 0.3976, 0.2657, -0.8783, 0.3976, 0.09327, -0.8783, 0.469, 0.09327, -0.8783, 0.469, 0.09327, -0.8783, 0.469, 0.09327, -0.8783, 0.469, -0.3976, -0.8783, -0.2657, -0.3976, -0.8783, -0.2657, -0.3976, -0.8783, -0.2657, -0.3976, -0.8783, -0.2657, 0.8182, 0.1778, 0.5467, 0.8182, 0.1778, 0.5467, 0.8182, 0.1778, 0.5467, 0.8182, 0.1778, 0.5467, -0.5468, 0.1778, 0.8182, -0.5468, 0.1778, 0.8182, -0.5468, 0.1778, 0.8182, -0.5468, 0.1778, 0.8182, 0.1919, 0.1778, 0.9652, 0.1919, 0.1778, 0.9652, 0.1919, 0.1778, 0.9652, 0.1919, 0.1778, 0.9652, -0.1919, 0.1778, 0.9652, -0.1919, 0.1778, 0.9652, -0.1919, 0.1778, 0.9652, -0.1919, 0.1778, 0.9652, -0.8182, 0.1778, 0.5467, -0.8182, 0.1778, 0.5467, -0.8182, 0.1778, 0.5467, -0.8182, 0.1778, 0.5467, 0.1919, 0.1778, -0.9652, 0.1919, 0.1778, -0.9652, 0.1919, 0.1778, -0.9652, 0.1919, 0.1778, -0.9652, 0.5468, 0.1778, -0.8182, 0.5468, 0.1778, -0.8182, 0.5468, 0.1778, -0.8182, 0.5468, 0.1778, -0.8182, -0.5468, 0.1778, -0.8182, -0.5468, 0.1778, -0.8182, -0.5468, 0.1778, -0.8182, -0.5468, 0.1778, -0.8182, 0.8182, 0.1778, -0.5467, 0.8182, 0.1778, -0.5467, 0.8182, 0.1778, -0.5467, 0.8182, 0.1778, -0.5467, -0.8182, 0.1778, -0.5467, -0.8182, 0.1778, -0.5467, -0.8182, 0.1778, -0.5467, -0.8182, 0.1778, -0.5467, 0.9652, 0.1778, 0.192, 0.9652, 0.1778, 0.192, 0.9652, 0.1778, 0.192, 0.9652, 0.1778, 0.192, -0.9652, 0.1778, 0.192, -0.9652, 0.1778, 0.192, -0.9652, 0.1778, 0.192, -0.9652, 0.1778, 0.192, 0.9652, 0.1778, -0.192, 0.9652, 0.1778, -0.192, 0.9652, 0.1778, -0.192, 0.9652, 0.1778, -0.192, -0.1919, 0.1778, -0.9652, -0.1919, 0.1778, -0.9652, -0.1919, 0.1778, -0.9652, -0.1919, 0.1778, -0.9652, 0.5468, 0.1778, 0.8182, 0.5468, 0.1778, 0.8182, 0.5468, 0.1778, 0.8182, 0.5468, 0.1778, 0.8182, -0.9652, 0.1778, -0.192, -0.9652, 0.1778, -0.192, -0.9652, 0.1778, -0.192, -0.9652, 0.1778, -0.192, -0.5101, -0.7897, -0.3409, -0.5101, -0.7897, -0.3409, -0.5101, -0.7897, -0.3409, -0.5101, -0.7897, -0.3409, 0.6018, -0.7897, 0.1197, 0.6018, -0.7897, 0.1197, 0.6018, -0.7897, 0.1197, 0.6018, -0.7897, 0.1197, -0.6018, -0.7897, 0.1197, -0.6018, -0.7897, 0.1197, -0.6018, -0.7897, 0.1197, -0.6018, -0.7897, 0.1197, 0.6018, -0.7897, -0.1197, 0.6018, -0.7897, -0.1197, 0.6018, -0.7897, -0.1197, 0.6018, -0.7897, -0.1197, -0.1197, -0.7897, -0.6018, -0.1197, -0.7897, -0.6018, -0.1197, -0.7897, -0.6018, -0.1197, -0.7897, -0.6018, 0.3409, -0.7897, 0.5101, 0.3409, -0.7897, 0.5101, 0.3409, -0.7897, 0.5101, 0.3409, -0.7897, 0.5101, -0.6018, -0.7897, -0.1197, -0.6018, -0.7897, -0.1197, -0.6018, -0.7897, -0.1197, -0.6018, -0.7897, -0.1197, 0.5101, -0.7897, 0.3409, 0.5101, -0.7897, 0.3409, 0.5101, -0.7897, 0.3409, 0.5101, -0.7897, 0.3409, -0.3409, -0.7897, 0.5101, -0.3409, -0.7897, 0.5101, -0.3409, -0.7897, 0.5101, -0.3409, -0.7897, 0.5101, 0.1197, -0.7897, 0.6018, 0.1197, -0.7897, 0.6018, 0.1197, -0.7897, 0.6018, 0.1197, -0.7897, 0.6018, -0.5101, -0.7897, 0.3409, -0.5101, -0.7897, 0.3409, -0.5101, -0.7897, 0.3409, -0.5101, -0.7897, 0.3409, -0.1197, -0.7897, 0.6018, -0.1197, -0.7897, 0.6018, -0.1197, -0.7897, 0.6018, -0.1197, -0.7897, 0.6018, 0.1197, -0.7897, -0.6018, 0.1197, -0.7897, -0.6018, 0.1197, -0.7897, -0.6018, 0.1197, -0.7897, -0.6018, 0.3409, -0.7897, -0.5101, 0.3409, -0.7897, -0.5101, 0.3409, -0.7897, -0.5101, 0.3409, -0.7897, -0.5101, -0.3409, -0.7897, -0.5101, -0.3409, -0.7897, -0.5101, -0.3409, -0.7897, -0.5101, -0.3409, -0.7897, -0.5101, 0.5101, -0.7897, -0.3409, 0.5101, -0.7897, -0.3409, 0.5101, -0.7897, -0.3409, 0.5101, -0.7897, -0.3409, -0.9808, -1.228e-05, 0.1951, -0.9808, -1.211e-05, 0.195, -0.9808, -1.219e-05, 0.1951, 0.9808, -1.219e-05, -0.1951, 0.9808, -1.194e-05, -0.195, 0.9808, -1.203e-05, -0.1951, -0.1951, -5.275e-06, -0.9808, -0.195, -5.023e-06, -0.9808, -0.1951, -5.161e-06, -0.9808, 0.5556, -7.242e-06, 0.8314, 0.5556, -7.37e-06, 0.8315, 0.5556, -7.119e-06, 0.8314, -0.9808, -1.195e-05, -0.195, -0.9808, -1.218e-05, -0.1951, -0.9808, -1.203e-05, -0.1951, 0.8315, -9.656e-06, 0.5555, 0.8314, -9.599e-06, 0.5556, 0.8315, -9.789e-06, 0.5556, -0.5556, -7.093e-06, 0.8315, -0.5557, -7.074e-06, 0.8314, -0.5556, -7.092e-06, 0.8314, 0.1951, -5.126e-06, 0.9808, 0.195, -5.097e-06, 0.9808, 0.1951, -5.103e-06, 0.9808, -0.8314, -9.537e-06, 0.5556, -0.8315, -9.664e-06, 0.5555, -0.8314, -9.852e-06, 0.5556, -0.195, -5.126e-06, 0.9808, -0.1951, -5.132e-06, 0.9808, -0.195, -5.106e-06, 0.9808, 0.195, -5.037e-06, -0.9808, 0.1951, -5.259e-06, -0.9808, 0.195, -5.119e-06, -0.9808, 0.5556, -7.629e-06, -0.8315, 0.5557, -7.385e-06, -0.8314, 0.5556, -7.488e-06, -0.8314, -0.5556, -7.6e-06, -0.8314, -0.5556, -7.879e-06, -0.8315, -0.5556, -7.578e-06, -0.8314, 0.8314, -9.716e-06, -0.5556, 0.8315, -9.833e-06, -0.5555, 0.8314, -1.001e-05, -0.5556, -0.8315, -9.865e-06, -0.5555, -0.8314, -9.752e-06, -0.5556, -0.8315, -9.987e-06, -0.5556, 0.9808, -1.207e-05, 0.195, 0.9808, -1.234e-05, 0.1951, 0.9808, -1.221e-05, 0.1951])] * 3)])

# ---- objects
ob_facility_002 = bpy.data.objects.new('facility.002', me_facility_005)

# ---- transforms, parenting, visibility, modifiers, constraints
ob_facility_002.location = (0.0, 0.0, 0.0)
ob_facility_002.rotation_euler = (1.571, -0.0, 0.0)
ob_facility_002.color = (0.8, 0.8, 0.8, 1.0)

# ---- collection membership
col_collection.objects.link(ob_facility_002)

# ---- scene / render settings (as saved in the file)
scene.frame_start = 1; scene.frame_end = 250; scene.frame_set(1)
scene.render.engine = 'BLENDER_EEVEE_NEXT'
scene.render.fps = 25
scene.cycles.sampling_pattern = 'TABULATED_SOBOL'
scene.cycles.use_light_tree = False
scene.view_settings.view_transform = 'Filmic'
bpy.context.view_layer.update()

# ---- added for rendering (the .blend has no active camera and no usable light): camera, sun
cam_auto = bpy.data.cameras.new('AutoCamera')
cam_auto.lens = 50.0
cam_auto.sensor_width = 36.0
cam_auto.clip_end = 1000.0
ob_auto_camera = bpy.data.objects.new('AutoCamera', cam_auto)
scene.collection.objects.link(ob_auto_camera)
ob_auto_camera.location = (53.898, -64.6776, 39.8787)
ob_auto_camera.rotation_euler = (1.09748, -7.21219e-08, 0.694738)
scene.camera = ob_auto_camera
light_auto_sun = bpy.data.lights.new('AutoSun', 'SUN')
light_auto_sun.energy = 3.0
light_auto_sun.angle = 0.0523599
ob_auto_sun = bpy.data.objects.new('AutoSun', light_auto_sun)
scene.collection.objects.link(ob_auto_sun)
ob_auto_sun.rotation_euler = (0.872665, 0.174533, 0.523599)
bpy.context.view_layer.update()
